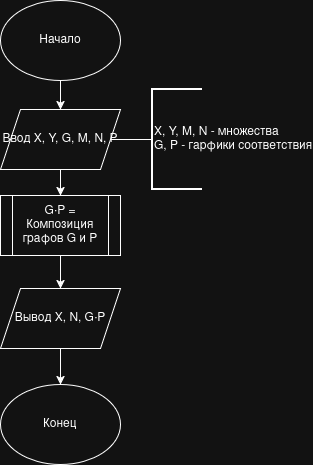

The diagram above was exported from draw.io. Its source (the exported page's mxGraphModel, read from the mxfile embedded in the PNG):
<mxGraphModel dx="1426" dy="798" grid="1" gridSize="10" guides="1" tooltips="1" connect="1" arrows="1" fold="1" page="1" pageScale="1" pageWidth="850" pageHeight="1100" math="0" shadow="0">
  <root>
    <mxCell id="0" />
    <mxCell id="1" parent="0" />
    <mxCell id="MmCM6_81T0HreaXEN7nc-56" edge="1" parent="1" source="MmCM6_81T0HreaXEN7nc-1" style="edgeStyle=orthogonalEdgeStyle;rounded=0;orthogonalLoop=1;jettySize=auto;html=1;" target="MmCM6_81T0HreaXEN7nc-55" value="">
      <mxGeometry relative="1" as="geometry" />
    </mxCell>
    <mxCell id="MmCM6_81T0HreaXEN7nc-1" parent="1" style="ellipse;whiteSpace=wrap;html=1;" value="Начало" vertex="1">
      <mxGeometry height="80" width="120" x="370" y="330" as="geometry" />
    </mxCell>
    <mxCell id="MmCM6_81T0HreaXEN7nc-53" edge="1" parent="1" style="edgeStyle=orthogonalEdgeStyle;rounded=0;orthogonalLoop=1;jettySize=auto;html=1;" value="">
      <mxGeometry relative="1" as="geometry">
        <mxPoint x="430" y="499.9999999999998" as="sourcePoint" />
      </mxGeometry>
    </mxCell>
    <mxCell id="MmCM6_81T0HreaXEN7nc-32" edge="1" parent="1" style="edgeStyle=orthogonalEdgeStyle;rounded=0;orthogonalLoop=1;jettySize=auto;html=1;" value="">
      <mxGeometry relative="1" as="geometry">
        <mxPoint x="430" y="767" as="sourcePoint" />
      </mxGeometry>
    </mxCell>
    <mxCell id="MmCM6_81T0HreaXEN7nc-30" edge="1" parent="1" style="edgeStyle=orthogonalEdgeStyle;rounded=0;orthogonalLoop=1;jettySize=auto;html=1;entryX=0.5;entryY=0;entryDx=0;entryDy=0;entryPerimeter=0;">
      <mxGeometry relative="1" as="geometry">
        <mxPoint x="430" y="677" as="sourcePoint" />
      </mxGeometry>
    </mxCell>
    <mxCell id="MmCM6_81T0HreaXEN7nc-36" edge="1" parent="1" style="edgeStyle=orthogonalEdgeStyle;rounded=0;orthogonalLoop=1;jettySize=auto;html=1;" value="">
      <mxGeometry relative="1" as="geometry">
        <mxPoint x="470" y="944" as="sourcePoint" />
      </mxGeometry>
    </mxCell>
    <mxCell id="MmCM6_81T0HreaXEN7nc-39" edge="1" parent="1" style="edgeStyle=orthogonalEdgeStyle;rounded=0;orthogonalLoop=1;jettySize=auto;html=1;entryX=0.5;entryY=1;entryDx=0;entryDy=0;entryPerimeter=0;">
      <mxGeometry relative="1" as="geometry">
        <mxPoint x="430" y="984" as="sourcePoint" />
      </mxGeometry>
    </mxCell>
    <mxCell id="MmCM6_81T0HreaXEN7nc-47" parent="1" style="ellipse;whiteSpace=wrap;html=1;" value="Конец" vertex="1">
      <mxGeometry height="80" width="120" x="370" y="714" as="geometry" />
    </mxCell>
    <mxCell id="MmCM6_81T0HreaXEN7nc-54" edge="1" parent="1" style="edgeStyle=orthogonalEdgeStyle;rounded=0;orthogonalLoop=1;jettySize=auto;html=1;">
      <mxGeometry relative="1" as="geometry">
        <mxPoint x="430" y="589.9999999999998" as="sourcePoint" />
      </mxGeometry>
    </mxCell>
    <mxCell id="EnSt0C3NegRTrdrqVD7N-1" edge="1" parent="1" source="MmCM6_81T0HreaXEN7nc-55" style="edgeStyle=orthogonalEdgeStyle;rounded=0;orthogonalLoop=1;jettySize=auto;html=1;entryX=0.5;entryY=0;entryDx=0;entryDy=0;" target="MmCM6_81T0HreaXEN7nc-63">
      <mxGeometry relative="1" as="geometry" />
    </mxCell>
    <mxCell id="MmCM6_81T0HreaXEN7nc-55" parent="1" style="shape=parallelogram;perimeter=parallelogramPerimeter;whiteSpace=wrap;html=1;fixedSize=1;" value="Ввод X, Y, G, M, N, P" vertex="1">
      <mxGeometry height="60" width="120" x="370" y="439" as="geometry" />
    </mxCell>
    <mxCell id="MmCM6_81T0HreaXEN7nc-57" parent="1" style="strokeWidth=2;html=1;shape=mxgraph.flowchart.annotation_1;align=left;pointerEvents=1;" value="X, Y, M, N - множества&lt;br&gt;G, P - гарфики соответствия" vertex="1">
      <mxGeometry height="100" width="50" x="522" y="419" as="geometry" />
    </mxCell>
    <mxCell id="MmCM6_81T0HreaXEN7nc-58" edge="1" parent="1" style="edgeStyle=orthogonalEdgeStyle;rounded=0;orthogonalLoop=1;jettySize=auto;html=1;entryX=0;entryY=0.5;entryDx=0;entryDy=0;entryPerimeter=0;endArrow=none;endFill=0;" target="MmCM6_81T0HreaXEN7nc-57">
      <mxGeometry relative="1" as="geometry">
        <mxPoint x="480" y="469" as="sourcePoint" />
      </mxGeometry>
    </mxCell>
    <mxCell id="MmCM6_81T0HreaXEN7nc-66" edge="1" parent="1" source="MmCM6_81T0HreaXEN7nc-63" style="edgeStyle=orthogonalEdgeStyle;rounded=0;orthogonalLoop=1;jettySize=auto;html=1;" target="MmCM6_81T0HreaXEN7nc-65" value="">
      <mxGeometry relative="1" as="geometry" />
    </mxCell>
    <mxCell id="MmCM6_81T0HreaXEN7nc-63" parent="1" style="shape=process;whiteSpace=wrap;html=1;backgroundOutline=1;" value="G·P = Композиция графов G и P" vertex="1">
      <mxGeometry height="60" width="120" x="370" y="525" as="geometry" />
    </mxCell>
    <mxCell id="MmCM6_81T0HreaXEN7nc-67" edge="1" parent="1" source="MmCM6_81T0HreaXEN7nc-65" style="edgeStyle=orthogonalEdgeStyle;rounded=0;orthogonalLoop=1;jettySize=auto;html=1;entryX=0.5;entryY=0;entryDx=0;entryDy=0;" target="MmCM6_81T0HreaXEN7nc-47">
      <mxGeometry relative="1" as="geometry" />
    </mxCell>
    <mxCell id="MmCM6_81T0HreaXEN7nc-65" parent="1" style="shape=parallelogram;perimeter=parallelogramPerimeter;whiteSpace=wrap;html=1;fixedSize=1;" value="Вывод X, N, G·P" vertex="1">
      <mxGeometry height="60" width="120" x="370" y="618" as="geometry" />
    </mxCell>
  </root>
</mxGraphModel>